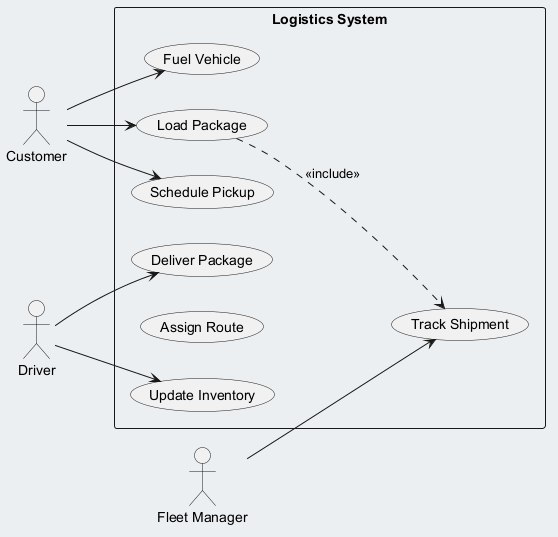

The diagram above was rendered by PlantUML. Its source (embedded in the PNG):
@startuml
skinparam backgroundColor #ECEFF1
skinparam classBackgroundColor #FFFFFF
skinparam classBorderColor #455A64
left to right direction
actor "Customer" as Customer
actor "Fleet Manager" as FleetManager
actor "Driver" as Driver
rectangle "Logistics System" {
  usecase "Fuel Vehicle" as UC_FuelVehicle
  usecase "Track Shipment" as UC_TrackShipment
  usecase "Load Package" as UC_LoadPackage
  usecase "Deliver Package" as UC_DeliverPackage
  usecase "Update Inventory" as UC_UpdateInventory
  usecase "Assign Route" as UC_AssignRoute
  usecase "Schedule Pickup" as UC_SchedulePickup
}
Customer --> UC_FuelVehicle
Customer --> UC_SchedulePickup
Customer --> UC_LoadPackage
FleetManager --> UC_TrackShipment
Driver --> UC_UpdateInventory
Driver --> UC_DeliverPackage
UC_LoadPackage ..> UC_TrackShipment : <<include>>
@enduml